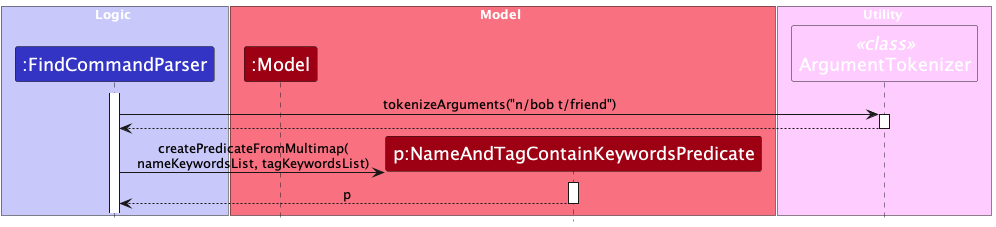

The diagram above was rendered by PlantUML. Its source (embedded in the PNG):
@startuml
!include style.puml
skinparam ArrowFontStyle plain

box Logic LOGIC_COLOR_T1
participant ":FindCommandParser" as FindCommandParser LOGIC_COLOR
end box

box Model MODEL_COLOR_T1
participant ":Model" as Model MODEL_COLOR
participant "p:NameAndTagContainKeywordsPredicate" as Predicate MODEL_COLOR
end box

box Utility UTIL_COLOR
participant "ArgumentTokenizer" as ArgumentTokenizer <<class>> UTIL_COLOR
end box

activate FindCommandParser

FindCommandParser -> ArgumentTokenizer : tokenizeArguments("n/bob t/friend")
activate ArgumentTokenizer

ArgumentTokenizer --> FindCommandParser
deactivate ArgumentTokenizer

create Predicate
FindCommandParser -> Predicate : createPredicateFromMultimap(\nnameKeywordsList, tagKeywordsList)
activate Predicate

Predicate --> FindCommandParser : p
deactivate Predicate

@enduml